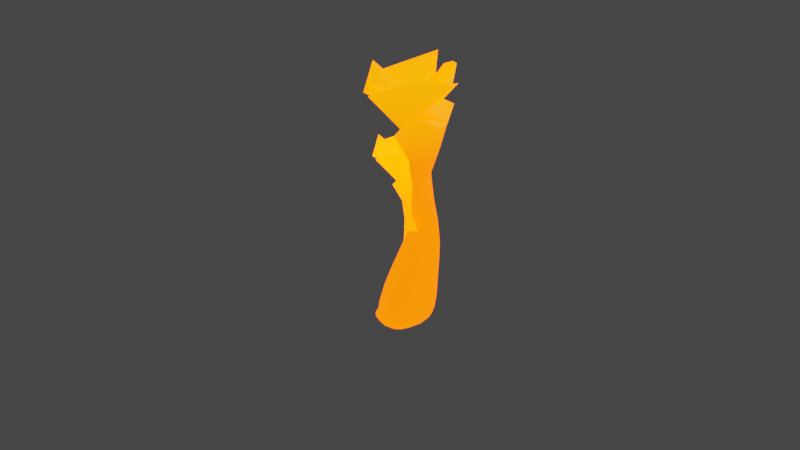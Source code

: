 # Source: fire.blend  (saved by Blender 3.4.6; exported with 4.5.12 LTS)
import bpy
from mathutils import Matrix  # noqa: F401  (used for matrix-valued properties, if any)

bpy.ops.wm.read_factory_settings(use_empty=True)
scene = bpy.context.scene
scene.name = 'Scene'

# ---- collections
col_collection = bpy.data.collections.new('Collection'); scene.collection.children.link(col_collection)

# ---- materials (node trees are filled in below, after node groups)
mat_material_002 = bpy.data.materials.new('Material.002')
mat_material_002.alpha_threshold = 0.0
mat_material_002.use_transparent_shadow = False
mat_material_002.roughness = 0.5
mat_material_002.line_color = (0.0, 0.0, 0.0, 1.0)
mat_material_001 = bpy.data.materials.new('Material.001')
mat_material_001.alpha_threshold = 0.0
mat_material_001.use_backface_culling = True
mat_material_001.use_transparent_shadow = False
mat_material_001.roughness = 0.5
mat_material_001.line_color = (0.0, 0.0, 0.0, 1.0)
mat_material = bpy.data.materials.new('Material')
mat_material.alpha_threshold = 0.0
mat_material.use_backface_culling = True
mat_material.use_transparent_shadow = False
mat_material.roughness = 0.5
mat_material.line_color = (0.0, 0.0, 0.0, 1.0)

# ---- material node trees
mat_material_002.use_nodes = True; mat_material_002.node_tree.nodes.clear()
_N = mat_material_002.node_tree.nodes; _L = mat_material_002.node_tree.links
n0 = _N.new('ShaderNodeOutputMaterial'); n0.name = 'Material Output'; n0.location = (300, 300)
n1 = _N.new('ShaderNodeTexCoord'); n1.name = 'Texture Coordinate'; n1.location = (-901, 10)
n2 = _N.new('ShaderNodeTexGradient'); n2.name = 'Gradient Texture'; n2.location = (-468, -11)
n3 = _N.new('ShaderNodeBsdfPrincipled'); n3.name = 'Principled BSDF'; n3.location = (10, 300)
n3.distribution = 'GGX'
n3.subsurface_method = 'RANDOM_WALK_SKIN'
n3.inputs[3].default_value = 1.45
n3.inputs[28].default_value = 6.2
n4 = _N.new('ShaderNodeMapping'); n4.name = 'Mapping'; n4.location = (-612, 35)
n4.inputs[1].default_value = (-0.3, 0.0, 0.0)
n4.inputs[2].default_value = (0.0, 1.571, 0.0)
n4.inputs[3].default_value = (0.4, 0.4, 0.4)
n5 = _N.new('ShaderNodeValToRGB'); n5.name = 'ColorRamp'; n5.location = (-280, -72)
while len(n5.color_ramp.elements) > 1: n5.color_ramp.elements.remove(n5.color_ramp.elements[-1])
n5.color_ramp.elements[0].position = 0.0; n5.color_ramp.elements[0].color = (0.7808, 0.0469, 0.0, 1.0)
_e = n5.color_ramp.elements.new(1.0); _e.color = (1.0, 0.6616, 0.0, 1.0)
_L.new(n3.outputs[0], n0.inputs[0])
_L.new(n1.outputs[0], n4.inputs[0])
_L.new(n4.outputs[0], n2.inputs[0])
_L.new(n2.outputs[0], n5.inputs[0])
_L.new(n5.outputs[0], n3.inputs[27])
_L.new(n5.outputs[0], n3.inputs[0])
n0.is_active_output = True
mat_material_001.use_nodes = True; mat_material_001.node_tree.nodes.clear()
_N = mat_material_001.node_tree.nodes; _L = mat_material_001.node_tree.links
n0 = _N.new('ShaderNodeOutputMaterial'); n0.name = 'Material Output'; n0.location = (300, 300)
n1 = _N.new('ShaderNodeTexCoord'); n1.name = 'Texture Coordinate'; n1.location = (-901, 10)
n2 = _N.new('ShaderNodeTexGradient'); n2.name = 'Gradient Texture'; n2.location = (-468, -11)
n3 = _N.new('ShaderNodeBsdfPrincipled'); n3.name = 'Principled BSDF'; n3.location = (10, 300)
n3.distribution = 'GGX'
n3.subsurface_method = 'RANDOM_WALK_SKIN'
n3.inputs[3].default_value = 1.45
n3.inputs[28].default_value = 6.2
n4 = _N.new('ShaderNodeValToRGB'); n4.name = 'ColorRamp'; n4.location = (-280, -72)
while len(n4.color_ramp.elements) > 1: n4.color_ramp.elements.remove(n4.color_ramp.elements[-1])
n4.color_ramp.elements[0].position = 0.0; n4.color_ramp.elements[0].color = (0.7808, 0.08109, 0.0, 1.0)
_e = n4.color_ramp.elements.new(1.0); _e.color = (1.0, 0.6616, 0.0, 1.0)
n5 = _N.new('ShaderNodeMapping'); n5.name = 'Mapping'; n5.location = (-612, 35)
n5.inputs[1].default_value = (-0.3, 0.0, 0.0)
n5.inputs[2].default_value = (0.0, 1.571, 0.0)
n5.inputs[3].default_value = (0.4, 0.4, 0.4)
_L.new(n3.outputs[0], n0.inputs[0])
_L.new(n1.outputs[0], n5.inputs[0])
_L.new(n5.outputs[0], n2.inputs[0])
_L.new(n2.outputs[0], n4.inputs[0])
_L.new(n4.outputs[0], n3.inputs[27])
_L.new(n4.outputs[0], n3.inputs[0])
n0.is_active_output = True
mat_material.use_nodes = True; mat_material.node_tree.nodes.clear()
_N = mat_material.node_tree.nodes; _L = mat_material.node_tree.links
n0 = _N.new('ShaderNodeOutputMaterial'); n0.name = 'Material Output'; n0.location = (300, 300)
n1 = _N.new('ShaderNodeTexCoord'); n1.name = 'Texture Coordinate'; n1.location = (-901, 10)
n2 = _N.new('ShaderNodeTexGradient'); n2.name = 'Gradient Texture'; n2.location = (-468, -11)
n3 = _N.new('ShaderNodeBsdfPrincipled'); n3.name = 'Principled BSDF'; n3.location = (10, 300)
n3.distribution = 'GGX'
n3.subsurface_method = 'RANDOM_WALK_SKIN'
n3.inputs[3].default_value = 1.45
n3.inputs[28].default_value = 6.2
n4 = _N.new('ShaderNodeValToRGB'); n4.name = 'ColorRamp'; n4.location = (-280, -72)
while len(n4.color_ramp.elements) > 1: n4.color_ramp.elements.remove(n4.color_ramp.elements[-1])
n4.color_ramp.elements[0].position = 0.0; n4.color_ramp.elements[0].color = (0.7808, 0.08109, 0.0, 1.0)
_e = n4.color_ramp.elements.new(1.0); _e.color = (1.0, 0.6616, 0.0, 1.0)
n5 = _N.new('ShaderNodeMapping'); n5.name = 'Mapping'; n5.location = (-612, 35)
n5.inputs[1].default_value = (-0.3, 0.0, 0.0)
n5.inputs[2].default_value = (0.0, 1.571, 0.0)
n5.inputs[3].default_value = (0.4, 0.4, 0.4)
_L.new(n3.outputs[0], n0.inputs[0])
_L.new(n1.outputs[0], n5.inputs[0])
_L.new(n5.outputs[0], n2.inputs[0])
_L.new(n2.outputs[0], n4.inputs[0])
_L.new(n4.outputs[0], n3.inputs[27])
_L.new(n4.outputs[0], n3.inputs[0])
n0.is_active_output = True

# ---- world
world_world = bpy.data.worlds.new('World'); scene.world = world_world
world_world.use_nodes = True; world_world.node_tree.nodes.clear()
_N = world_world.node_tree.nodes; _L = world_world.node_tree.links
n0 = _N.new('ShaderNodeOutputWorld'); n0.name = 'World Output'; n0.location = (300, 300)
n1 = _N.new('ShaderNodeBackground'); n1.name = 'Background'; n1.location = (10, 300)
n1.inputs[0].default_value = (0.05088, 0.05088, 0.05088, 1.0)
_L.new(n1.outputs[0], n0.inputs[0])
n0.is_active_output = True
world_world.color = (0.05088, 0.05088, 0.05088)
world_world.use_sun_shadow = False
world_world.sun_shadow_jitter_overblur = 0.0

# ---- cameras
cam_camera = bpy.data.cameras.new('Camera')
cam_camera.clip_end = 100.0
cam_camera.ortho_scale = 7.314

# ---- lights
light_light = bpy.data.lights.new('Light', 'POINT')
light_light.transmission_factor = 0.0
light_light.energy = 1000.0
light_light.shadow_soft_size = 0.1
light_light.shadow_maximum_resolution = 0.006
light_light.use_absolute_resolution = True

# ---- meshes
me_cube = bpy.data.meshes.new('Cube')
me_cube.from_pydata([(1.055, 0.9728, 0.1933), (1.057, 1.057, -0.9789), (0.8459, -0.8677, 0.1711), (1.057, -1.057, -0.9789), (-0.8866, 1.25, 0.4224), (-1.057, 1.057, -1.021), (-0.8866, -0.7481, 0.4224), (-1.057, -1.057, -1.021), (1.138, 0.9568, 1.149), (1.324, -0.3117, 1.251), (-0.58, 0.2996, 1.094), (-0.09992, -0.858, 1.017), (0.1958, -0.01603, 2.732), (0.1362, -0.05749, 2.711), (0.1943, -0.008217, 2.753), (0.164, -0.02518, 2.747)], [], [(0, 8, 10, 4), (3, 7, 6, 2), (7, 5, 4, 6), (5, 7, 3, 1), (1, 3, 2, 0), (5, 1, 0, 4), (10, 14, 15, 11), (6, 11, 9, 2), (4, 10, 11, 6), (2, 9, 8, 0), (12, 13, 15, 14), (11, 15, 13, 9), (8, 12, 14, 10), (9, 13, 12, 8)])
_uv = me_cube.uv_layers.new(name='UVMap')
_uv.uv.foreach_set('vector', [0.625, 0.5, 0.625, 0.4997, 0.625, 0.2866, 0.625, 0.25, 0.375, 0.75, 0.375, 1.0, 0.625, 1.0, 0.625, 0.75, 0.375, 0.0, 0.375, 0.25, 0.625, 0.25, 0.625, 0.0, 0.125, 0.5, 0.125, 0.75, 0.375, 0.75, 0.375, 0.5, 0.375, 0.5, 0.375, 0.75, 0.625, 0.75, 0.625, 0.5, 0.375, 0.25, 0.375, 0.5, 0.625, 0.5, 0.625, 0.25, 0.625, 0.2866, 0.625, 0.25, 0.625, 0.0, 0.625, -0.01346, 0.625, 1.0, 0.625, 0.9634, 0.625, 0.7503, 0.625, 0.75, 0.625, 0.25, 0.625, 0.2866, 0.625, -0.01346, 0.625, 0.0, 0.625, 0.75, 0.625, 0.7503, 0.625, 0.4997, 0.625, 0.5, 0.625, 0.5, 0.625, 0.75, 0.875, 0.75, 0.875, 0.5, 0.625, 0.9634, 0.625, 1.0, 0.625, 0.75, 0.625, 0.7503, 0.625, 0.4997, 0.625, 0.5, 0.625, 0.25, 0.625, 0.2866, 0.625, 0.7503, 0.625, 0.75, 0.625, 0.5, 0.625, 0.4997])
me_cube.materials.append(mat_material_002)
me_cube.use_mirror_vertex_groups = False
me_cube.update()
me_cube_001 = bpy.data.meshes.new('Cube.001')
me_cube_001.from_pydata([(1.055, 0.9728, 0.1933), (1.057, 1.057, -0.9789), (0.8459, -0.8677, 0.1711), (1.057, -1.057, -0.9789), (-0.8866, 1.25, 0.4224), (-1.057, 1.057, -1.021), (-0.8866, -0.7481, 0.4224), (-1.057, -1.057, -1.021), (1.138, 0.9568, 1.149), (1.324, -0.3117, 1.251), (-0.58, 0.2996, 1.094), (-0.09992, -0.858, 1.017), (0.1958, -0.01603, 2.732), (0.1362, -0.05749, 2.711), (0.1943, -0.008217, 2.753), (0.164, -0.02518, 2.747)], [], [(0, 8, 10, 4), (3, 7, 6, 2), (7, 5, 4, 6), (5, 7, 3, 1), (1, 3, 2, 0), (5, 1, 0, 4), (10, 14, 15, 11), (6, 11, 9, 2), (4, 10, 11, 6), (2, 9, 8, 0), (12, 13, 15, 14), (11, 15, 13, 9), (8, 12, 14, 10), (9, 13, 12, 8)])
_uv = me_cube_001.uv_layers.new(name='UVMap')
_uv.uv.foreach_set('vector', [0.625, 0.5, 0.625, 0.4997, 0.625, 0.2866, 0.625, 0.25, 0.375, 0.75, 0.375, 1.0, 0.625, 1.0, 0.625, 0.75, 0.375, 0.0, 0.375, 0.25, 0.625, 0.25, 0.625, 0.0, 0.125, 0.5, 0.125, 0.75, 0.375, 0.75, 0.375, 0.5, 0.375, 0.5, 0.375, 0.75, 0.625, 0.75, 0.625, 0.5, 0.375, 0.25, 0.375, 0.5, 0.625, 0.5, 0.625, 0.25, 0.625, 0.2866, 0.625, 0.25, 0.625, 0.0, 0.625, -0.01346, 0.625, 1.0, 0.625, 0.9634, 0.625, 0.7503, 0.625, 0.75, 0.625, 0.25, 0.625, 0.2866, 0.625, -0.01346, 0.625, 0.0, 0.625, 0.75, 0.625, 0.7503, 0.625, 0.4997, 0.625, 0.5, 0.625, 0.5, 0.625, 0.75, 0.875, 0.75, 0.875, 0.5, 0.625, 0.9634, 0.625, 1.0, 0.625, 0.75, 0.625, 0.7503, 0.625, 0.4997, 0.625, 0.5, 0.625, 0.25, 0.625, 0.2866, 0.625, 0.7503, 0.625, 0.75, 0.625, 0.5, 0.625, 0.4997])
me_cube_001.materials.append(mat_material_001)
me_cube_001.use_mirror_vertex_groups = False
me_cube_001.update()
me_cube_002 = bpy.data.meshes.new('Cube.002')
me_cube_002.from_pydata([(1.055, 0.9728, 0.1933), (1.057, 1.057, -0.9789), (0.8459, -0.8677, 0.1711), (1.057, -1.057, -0.9789), (-0.8866, 1.25, 0.4224), (-1.057, 1.057, -1.021), (-0.8866, -0.7481, 0.4224), (-1.057, -1.057, -1.021), (1.138, 0.9568, 1.149), (1.324, -0.3117, 1.251), (-0.58, 0.2996, 1.094), (-0.09992, -0.858, 1.017), (0.1958, -0.01603, 2.732), (0.1362, -0.05749, 2.711), (0.1943, -0.008217, 2.753), (0.164, -0.02518, 2.747)], [], [(0, 8, 10, 4), (3, 7, 6, 2), (7, 5, 4, 6), (5, 7, 3, 1), (1, 3, 2, 0), (5, 1, 0, 4), (10, 14, 15, 11), (6, 11, 9, 2), (4, 10, 11, 6), (2, 9, 8, 0), (12, 13, 15, 14), (11, 15, 13, 9), (8, 12, 14, 10), (9, 13, 12, 8)])
_uv = me_cube_002.uv_layers.new(name='UVMap')
_uv.uv.foreach_set('vector', [0.625, 0.5, 0.625, 0.4997, 0.625, 0.2866, 0.625, 0.25, 0.375, 0.75, 0.375, 1.0, 0.625, 1.0, 0.625, 0.75, 0.375, 0.0, 0.375, 0.25, 0.625, 0.25, 0.625, 0.0, 0.125, 0.5, 0.125, 0.75, 0.375, 0.75, 0.375, 0.5, 0.375, 0.5, 0.375, 0.75, 0.625, 0.75, 0.625, 0.5, 0.375, 0.25, 0.375, 0.5, 0.625, 0.5, 0.625, 0.25, 0.625, 0.2866, 0.625, 0.25, 0.625, 0.0, 0.625, -0.01346, 0.625, 1.0, 0.625, 0.9634, 0.625, 0.7503, 0.625, 0.75, 0.625, 0.25, 0.625, 0.2866, 0.625, -0.01346, 0.625, 0.0, 0.625, 0.75, 0.625, 0.7503, 0.625, 0.4997, 0.625, 0.5, 0.625, 0.5, 0.625, 0.75, 0.875, 0.75, 0.875, 0.5, 0.625, 0.9634, 0.625, 1.0, 0.625, 0.75, 0.625, 0.7503, 0.625, 0.4997, 0.625, 0.5, 0.625, 0.25, 0.625, 0.2866, 0.625, 0.7503, 0.625, 0.75, 0.625, 0.5, 0.625, 0.4997])
me_cube_002.materials.append(mat_material)
me_cube_002.use_mirror_vertex_groups = False
me_cube_002.update()
me_cube_003 = bpy.data.meshes.new('Cube.003')
me_cube_003.from_pydata([(1.055, 0.9728, 0.1933), (1.057, 1.057, -0.9789), (0.8459, -0.8677, 0.1711), (1.057, -1.057, -0.9789), (-0.8866, 1.25, 0.4224), (-1.057, 1.057, -1.021), (-0.8866, -0.7481, 0.4224), (-1.057, -1.057, -1.021), (1.138, 0.9568, 1.149), (1.324, -0.3117, 1.251), (-0.58, 0.2996, 1.094), (-0.09992, -0.858, 1.017), (0.1958, -0.01603, 2.732), (0.1362, -0.05749, 2.711), (0.1943, -0.008217, 2.753), (0.164, -0.02518, 2.747)], [], [(0, 8, 10, 4), (3, 7, 6, 2), (7, 5, 4, 6), (5, 7, 3, 1), (1, 3, 2, 0), (5, 1, 0, 4), (10, 14, 15, 11), (6, 11, 9, 2), (4, 10, 11, 6), (2, 9, 8, 0), (12, 13, 15, 14), (11, 15, 13, 9), (8, 12, 14, 10), (9, 13, 12, 8)])
_uv = me_cube_003.uv_layers.new(name='UVMap')
_uv.uv.foreach_set('vector', [0.625, 0.5, 0.625, 0.4997, 0.625, 0.2866, 0.625, 0.25, 0.375, 0.75, 0.375, 1.0, 0.625, 1.0, 0.625, 0.75, 0.375, 0.0, 0.375, 0.25, 0.625, 0.25, 0.625, 0.0, 0.125, 0.5, 0.125, 0.75, 0.375, 0.75, 0.375, 0.5, 0.375, 0.5, 0.375, 0.75, 0.625, 0.75, 0.625, 0.5, 0.375, 0.25, 0.375, 0.5, 0.625, 0.5, 0.625, 0.25, 0.625, 0.2866, 0.625, 0.25, 0.625, 0.0, 0.625, -0.01346, 0.625, 1.0, 0.625, 0.9634, 0.625, 0.7503, 0.625, 0.75, 0.625, 0.25, 0.625, 0.2866, 0.625, -0.01346, 0.625, 0.0, 0.625, 0.75, 0.625, 0.7503, 0.625, 0.4997, 0.625, 0.5, 0.625, 0.5, 0.625, 0.75, 0.875, 0.75, 0.875, 0.5, 0.625, 0.9634, 0.625, 1.0, 0.625, 0.75, 0.625, 0.7503, 0.625, 0.4997, 0.625, 0.5, 0.625, 0.25, 0.625, 0.2866, 0.625, 0.7503, 0.625, 0.75, 0.625, 0.5, 0.625, 0.4997])
me_cube_003.materials.append(mat_material)
me_cube_003.use_mirror_vertex_groups = False
me_cube_003.update()

# ---- objects
ob_cube = bpy.data.objects.new('Cube', me_cube)
ob_light = bpy.data.objects.new('Light', light_light)
ob_camera = bpy.data.objects.new('Camera', cam_camera)
ob_empty = bpy.data.objects.new('Empty', None)
ob_cube_001 = bpy.data.objects.new('Cube.001', me_cube_001)
ob_cube_002 = bpy.data.objects.new('Cube.002', me_cube_002)
ob_cube_003 = bpy.data.objects.new('Cube.003', me_cube_003)

# ---- transforms, parenting, visibility, modifiers, constraints
ob_cube.location = (0.1576, 0.2623, -0.8845)
ob_cube.lock_rotations_4d = False
ob_cube.empty_display_type = 'ARROWS'
ob_cube.lineart.crease_threshold = 0.0
_m = ob_cube.modifiers.new('Subdivision', 'SUBSURF')
_m.levels = 2
_m = ob_cube.modifiers.new('Displace.001', 'DISPLACE')
_m.strength = 0.3
_m.texture_coords = 'OBJECT'
_m.texture_coords_object = ob_empty
_m = ob_cube.modifiers.new('Displace', 'DISPLACE')
_m.strength = 0.9
_m.texture_coords = 'OBJECT'
_m.texture_coords_object = ob_empty
ob_light.location = (4.647, 2.581, 6.59)
ob_light.rotation_euler = (0.6503, 0.05522, 1.866)
ob_light.lock_rotations_4d = False
ob_light.empty_display_type = 'ARROWS'
ob_light.color = (0.0, 0.0, 0.0, 0.0)
ob_light.lineart.crease_threshold = 0.0
ob_camera.location = (7.468, -6.601, 4.884)
ob_camera.rotation_euler = (1.109, 0.0, 0.8149)
ob_camera.lock_rotations_4d = False
ob_camera.empty_display_type = 'ARROWS'
ob_camera.color = (0.0, 0.0, 0.0, 0.0)
ob_camera.display_type = 'WIRE'
ob_camera.lineart.crease_threshold = 0.0
ob_empty.location = (0.04827, 3.694, -0.8099)
ob_empty.rotation_euler = (0.0, 0.6671, 0.0)
ob_cube_001.location = (0.1075, 0.2718, -0.8506)
ob_cube_001.scale = (0.6808, 0.6808, 0.6808)
ob_cube_001.lock_rotations_4d = False
ob_cube_001.empty_display_type = 'ARROWS'
ob_cube_001.lineart.crease_threshold = 0.0
_m = ob_cube_001.modifiers.new('Subdivision', 'SUBSURF')
_m.levels = 2
_m = ob_cube_001.modifiers.new('Displace.001', 'DISPLACE')
_m.strength = 0.3
_m.texture_coords = 'OBJECT'
_m.texture_coords_object = ob_empty
_m = ob_cube_001.modifiers.new('Displace', 'DISPLACE')
_m.strength = 0.9
_m.texture_coords = 'OBJECT'
_m.texture_coords_object = ob_empty
ob_cube_002.location = (0.1075, 0.2718, -0.8506)
ob_cube_002.scale = (0.6808, 0.6808, 0.6808)
ob_cube_002.lock_rotations_4d = False
ob_cube_002.empty_display_type = 'ARROWS'
ob_cube_002.lineart.crease_threshold = 0.0
_m = ob_cube_002.modifiers.new('Subdivision', 'SUBSURF')
_m.levels = 2
_m = ob_cube_002.modifiers.new('Displace.001', 'DISPLACE')
_m.strength = 0.3
_m.texture_coords = 'OBJECT'
_m.texture_coords_object = ob_empty
_m = ob_cube_002.modifiers.new('Displace', 'DISPLACE')
_m.strength = 0.9
_m.texture_coords = 'OBJECT'
_m.texture_coords_object = ob_empty
ob_cube_003.location = (0.1075, 0.2718, -0.8506)
ob_cube_003.scale = (0.6808, 0.6808, 0.6808)
ob_cube_003.lock_rotations_4d = False
ob_cube_003.empty_display_type = 'ARROWS'
ob_cube_003.lineart.crease_threshold = 0.0
_m = ob_cube_003.modifiers.new('Subdivision', 'SUBSURF')
_m.levels = 2
_m = ob_cube_003.modifiers.new('Displace.001', 'DISPLACE')
_m.strength = 0.3
_m.texture_coords = 'OBJECT'
_m.texture_coords_object = ob_empty
_m = ob_cube_003.modifiers.new('Displace', 'DISPLACE')
_m.strength = 0.9
_m.texture_coords = 'OBJECT'
_m.texture_coords_object = ob_empty

# ---- collection membership
col_collection.objects.link(ob_cube)
col_collection.objects.link(ob_light)
col_collection.objects.link(ob_camera)
col_collection.objects.link(ob_empty)
col_collection.objects.link(ob_cube_001)
col_collection.objects.link(ob_cube_002)
col_collection.objects.link(ob_cube_003)

# ---- scene / render settings (as saved in the file)
scene.camera = ob_camera
scene.frame_start = 4; scene.frame_end = 89; scene.frame_set(19)
scene.render.engine = 'BLENDER_EEVEE_NEXT'
scene.cycles.sampling_pattern = 'TABULATED_SOBOL'
scene.cycles.use_light_tree = False
scene.view_settings.view_transform = 'Filmic'
bpy.context.view_layer.update()
